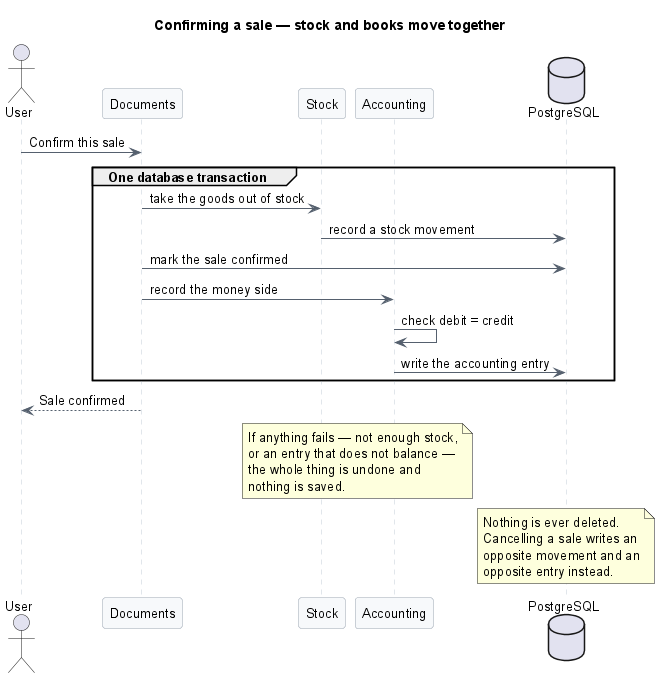

The diagram above was rendered by PlantUML. Its source (embedded in the PNG):
@startuml sequence-sale-posting
' What happens when a sale is confirmed.
title Confirming a sale — stock and books move together

skinparam backgroundColor white
skinparam shadowing false
skinparam defaultFontName Helvetica
skinparam defaultFontSize 13
skinparam ArrowColor #55606E
skinparam sequence {
  ParticipantBorderColor #9AA5B1
  ParticipantBackgroundColor #F7F9FB
  LifeLineBorderColor #C3CCD6
}

actor User
participant "Documents" as DS
participant "Stock" as SS
participant "Accounting" as AS
database PostgreSQL as DB

User -> DS : Confirm this sale

group One database transaction
  DS -> SS : take the goods out of stock
  SS -> DB : record a stock movement

  DS -> DB : mark the sale confirmed

  DS -> AS : record the money side
  AS -> AS : check debit = credit
  AS -> DB : write the accounting entry
end

DS --> User : Sale confirmed

note over SS, AS
  If anything fails — not enough stock,
  or an entry that does not balance —
  the whole thing is undone and
  nothing is saved.
end note

note over DB
  Nothing is ever deleted.
  Cancelling a sale writes an
  opposite movement and an
  opposite entry instead.
end note

@enduml